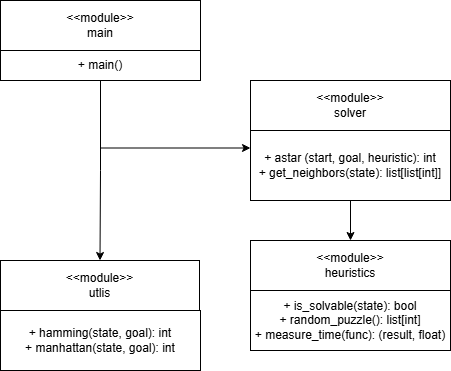

The diagram above was exported from draw.io. Its source (the exported page's mxGraphModel, read from the mxfile embedded in the PNG):
<mxGraphModel dx="1372" dy="744" grid="1" gridSize="10" guides="1" tooltips="1" connect="1" arrows="1" fold="1" page="1" pageScale="1" pageWidth="827" pageHeight="1169" math="0" shadow="0">
  <root>
    <mxCell id="WIyWlLk6GJQsqaUBKTNV-0" />
    <mxCell id="WIyWlLk6GJQsqaUBKTNV-1" parent="WIyWlLk6GJQsqaUBKTNV-0" />
    <mxCell id="7UGOD2qTdkAAjmIH1OIa-1" value="&amp;lt;&amp;lt;module&amp;gt;&amp;gt;&lt;div&gt;main&lt;/div&gt;" style="rounded=0;whiteSpace=wrap;html=1;" vertex="1" parent="WIyWlLk6GJQsqaUBKTNV-1">
      <mxGeometry x="120" y="120" width="200" height="50" as="geometry" />
    </mxCell>
    <mxCell id="7UGOD2qTdkAAjmIH1OIa-24" style="edgeStyle=orthogonalEdgeStyle;rounded=0;orthogonalLoop=1;jettySize=auto;html=1;exitX=0.5;exitY=1;exitDx=0;exitDy=0;entryX=0;entryY=0.25;entryDx=0;entryDy=0;" edge="1" parent="WIyWlLk6GJQsqaUBKTNV-1" source="7UGOD2qTdkAAjmIH1OIa-2" target="7UGOD2qTdkAAjmIH1OIa-8">
      <mxGeometry relative="1" as="geometry" />
    </mxCell>
    <mxCell id="7UGOD2qTdkAAjmIH1OIa-25" style="edgeStyle=orthogonalEdgeStyle;rounded=0;orthogonalLoop=1;jettySize=auto;html=1;exitX=0.5;exitY=1;exitDx=0;exitDy=0;entryX=0.5;entryY=0;entryDx=0;entryDy=0;" edge="1" parent="WIyWlLk6GJQsqaUBKTNV-1" source="7UGOD2qTdkAAjmIH1OIa-2" target="7UGOD2qTdkAAjmIH1OIa-10">
      <mxGeometry relative="1" as="geometry" />
    </mxCell>
    <mxCell id="7UGOD2qTdkAAjmIH1OIa-2" value="+ main()" style="rounded=0;whiteSpace=wrap;html=1;" vertex="1" parent="WIyWlLk6GJQsqaUBKTNV-1">
      <mxGeometry x="120" y="170" width="200" height="30" as="geometry" />
    </mxCell>
    <mxCell id="7UGOD2qTdkAAjmIH1OIa-7" value="&amp;lt;&amp;lt;module&amp;gt;&amp;gt;&lt;div&gt;solver&lt;/div&gt;" style="rounded=0;whiteSpace=wrap;html=1;" vertex="1" parent="WIyWlLk6GJQsqaUBKTNV-1">
      <mxGeometry x="370" y="200" width="200" height="50" as="geometry" />
    </mxCell>
    <mxCell id="7UGOD2qTdkAAjmIH1OIa-23" style="edgeStyle=orthogonalEdgeStyle;rounded=0;orthogonalLoop=1;jettySize=auto;html=1;exitX=0.5;exitY=1;exitDx=0;exitDy=0;entryX=0.5;entryY=0;entryDx=0;entryDy=0;" edge="1" parent="WIyWlLk6GJQsqaUBKTNV-1" source="7UGOD2qTdkAAjmIH1OIa-8" target="7UGOD2qTdkAAjmIH1OIa-12">
      <mxGeometry relative="1" as="geometry" />
    </mxCell>
    <mxCell id="7UGOD2qTdkAAjmIH1OIa-8" value="+ astar (start, goal, heuristic): int&lt;div&gt;+ get_neighbors(state): list[list[int]]&lt;/div&gt;" style="rounded=0;whiteSpace=wrap;html=1;" vertex="1" parent="WIyWlLk6GJQsqaUBKTNV-1">
      <mxGeometry x="370" y="250" width="200" height="70" as="geometry" />
    </mxCell>
    <mxCell id="7UGOD2qTdkAAjmIH1OIa-10" value="&amp;lt;&amp;lt;module&amp;gt;&amp;gt;&lt;div&gt;utlis&lt;/div&gt;" style="rounded=0;whiteSpace=wrap;html=1;" vertex="1" parent="WIyWlLk6GJQsqaUBKTNV-1">
      <mxGeometry x="120" y="380" width="199" height="50" as="geometry" />
    </mxCell>
    <mxCell id="7UGOD2qTdkAAjmIH1OIa-11" value="+ hamming(state, goal): int&lt;div&gt;+ manhattan(state, goal): int&lt;/div&gt;" style="rounded=0;whiteSpace=wrap;html=1;" vertex="1" parent="WIyWlLk6GJQsqaUBKTNV-1">
      <mxGeometry x="120" y="430" width="200" height="60" as="geometry" />
    </mxCell>
    <mxCell id="7UGOD2qTdkAAjmIH1OIa-12" value="&amp;lt;&amp;lt;module&amp;gt;&amp;gt;&lt;div&gt;heuristics&lt;/div&gt;" style="rounded=0;whiteSpace=wrap;html=1;" vertex="1" parent="WIyWlLk6GJQsqaUBKTNV-1">
      <mxGeometry x="370" y="360" width="200" height="50" as="geometry" />
    </mxCell>
    <mxCell id="7UGOD2qTdkAAjmIH1OIa-13" value="&lt;div&gt;+ is_solvable(state): bool&lt;/div&gt;&lt;div&gt;+ random_puzzle(): list[int]&lt;/div&gt;&lt;div&gt;+ measure_time(func): (result, float)&lt;/div&gt;" style="rounded=0;whiteSpace=wrap;html=1;" vertex="1" parent="WIyWlLk6GJQsqaUBKTNV-1">
      <mxGeometry x="370" y="410" width="200" height="60" as="geometry" />
    </mxCell>
  </root>
</mxGraphModel>